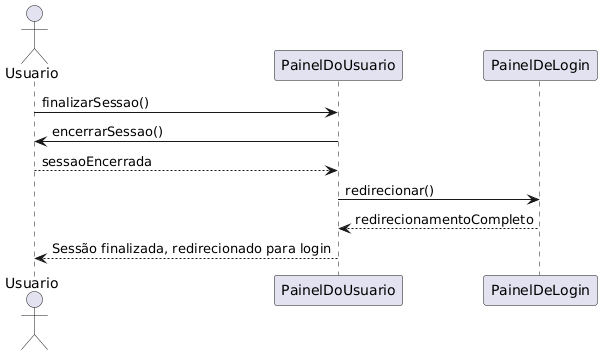

The diagram above was rendered by PlantUML. Its source (embedded in the PNG):
@startuml
actor Usuario
Usuario -> PainelDoUsuario: finalizarSessao()
PainelDoUsuario -> Usuario: encerrarSessao()
Usuario --> PainelDoUsuario: sessaoEncerrada
PainelDoUsuario -> PainelDeLogin: redirecionar()
PainelDeLogin --> PainelDoUsuario: redirecionamentoCompleto
PainelDoUsuario --> Usuario: Sessão finalizada, redirecionado para login
@enduml